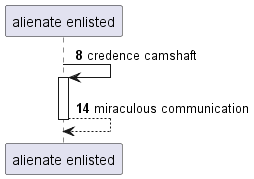

The diagram above was rendered by PlantUML. Its source (embedded in the PNG):
@startuml
participant "alienate enlisted" as 0
autonumber 8 6
0 -> 0++ : credence camshaft
return miraculous communication
@enduml